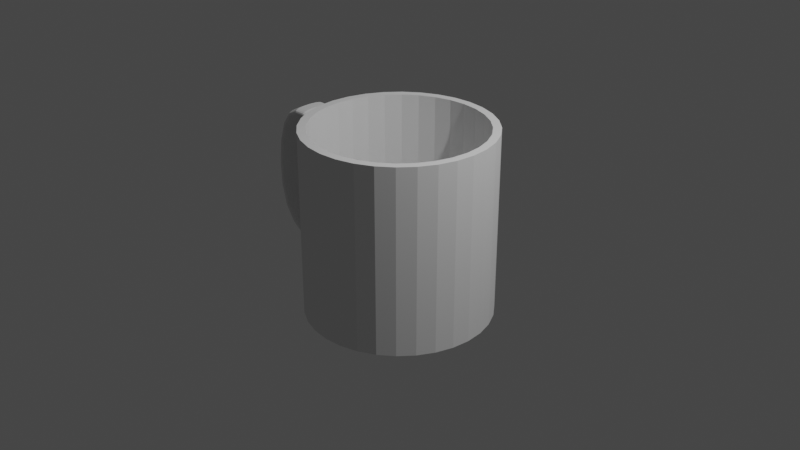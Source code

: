 # Source: mug_cup.blend  (saved by Blender 2.81.16; exported with 4.5.12 LTS)
import bpy
from mathutils import Matrix  # noqa: F401  (used for matrix-valued properties, if any)

bpy.ops.wm.read_factory_settings(use_empty=True)
scene = bpy.context.scene
scene.name = 'Scene'

# ---- collections
col_collection = bpy.data.collections.new('Collection'); scene.collection.children.link(col_collection)

# ---- world
world_world = bpy.data.worlds.new('World'); scene.world = world_world
world_world.use_nodes = True; world_world.node_tree.nodes.clear()
_N = world_world.node_tree.nodes; _L = world_world.node_tree.links
n0 = _N.new('ShaderNodeOutputWorld'); n0.name = 'World Output'; n0.location = (300, 300)
n1 = _N.new('ShaderNodeBackground'); n1.name = 'Background'; n1.location = (10, 300)
n1.inputs[0].default_value = (0.05088, 0.05088, 0.05088, 1.0)
_L.new(n1.outputs[0], n0.inputs[0])
n0.is_active_output = True
world_world.color = (0.05088, 0.05088, 0.05088)
world_world.use_sun_shadow = False
world_world.sun_shadow_jitter_overblur = 0.0

# ---- cameras
cam_camera = bpy.data.cameras.new('Camera')
cam_camera.clip_end = 100.0
cam_camera.ortho_scale = 7.314

# ---- lights
light_light = bpy.data.lights.new('Light', 'POINT')
light_light.transmission_factor = 0.0
light_light.energy = 1000.0
light_light.shadow_soft_size = 0.1
light_light.shadow_maximum_resolution = 0.006
light_light.use_absolute_resolution = True

# ---- meshes
me_cylinder = bpy.data.meshes.new('Cylinder')
me_cylinder.from_pydata([(0.0, 1.0, -1.0), (-3.334e-08, 0.9127, 1.0), (0.1951, 0.9808, -1.0), (0.1781, 0.8952, 1.0), (0.3827, 0.9239, -1.0), (0.3493, 0.8432, 1.0), (0.5556, 0.8315, -1.0), (0.5071, 0.7589, 1.0), (0.7071, 0.7071, -1.0), (0.6454, 0.6454, 1.0), (0.8315, 0.5556, -1.0), (0.7589, 0.5071, 1.0), (0.9239, 0.3827, -1.0), (0.8432, 0.3493, 1.0), (0.9808, 0.1951, -1.0), (0.8952, 0.1781, 1.0), (1.0, 7.55e-08, -1.0), (0.9127, 6.21e-08, 1.0), (0.9808, -0.1951, -1.0), (0.8952, -0.1781, 1.0), (0.9239, -0.3827, -1.0), (0.8432, -0.3493, 1.0), (0.8315, -0.5556, -1.0), (0.7589, -0.5071, 1.0), (0.7071, -0.7071, -1.0), (0.6454, -0.6454, 1.0), (0.5556, -0.8315, -1.0), (0.5071, -0.7589, 1.0), (0.3827, -0.9239, -1.0), (0.3493, -0.8432, 1.0), (0.1951, -0.9808, -1.0), (0.1781, -0.8952, 1.0), (-3.258e-07, -1.0, -1.0), (-2.99e-07, -0.9127, 1.0), (-0.1951, -0.9808, -1.0), (-0.1781, -0.8952, 1.0), (-0.3827, -0.9239, -1.0), (-0.3493, -0.8432, 1.0), (-0.5556, -0.8315, -1.0), (-0.5071, -0.7589, 1.0), (-0.7071, -0.7071, -1.0), (-0.6454, -0.6454, 1.0), (-0.8315, -0.5556, -1.0), (-0.7589, -0.5071, 1.0), (-0.9239, -0.3827, -1.0), (-0.8432, -0.3493, 1.0), (-0.9808, -0.1951, -1.0), (-0.8952, -0.1781, 1.0), (-1.0, 9.656e-07, -1.0), (-0.9127, 8.859e-07, 1.0), (-0.9808, 0.1951, -1.0), (-0.8952, 0.1781, 1.0), (-0.9239, 0.3827, -1.0), (-0.8432, 0.3493, 1.0), (-0.8315, 0.5556, -1.0), (-0.7589, 0.5071, 1.0), (-0.7071, 0.7071, -1.0), (-0.6454, 0.6454, 1.0), (-0.5556, 0.8315, -1.0), (-0.5071, 0.7589, 1.0), (-0.3827, 0.9239, -1.0), (-0.3493, 0.8432, 1.0), (-0.1951, 0.9808, -1.0), (-0.1781, 0.8952, 1.0), (0.0, 1.0, 0.4551), (0.1951, 0.9808, 1.0), (0.0, 1.0, 1.0), (0.3827, 0.9239, 1.0), (0.5556, 0.8315, 1.0), (0.7071, 0.7071, 1.0), (0.8315, 0.5556, 1.0), (0.9239, 0.3827, 1.0), (0.9808, 0.1951, 1.0), (1.0, 7.55e-08, 1.0), (0.9808, -0.1951, 1.0), (0.9239, -0.3827, 1.0), (0.8315, -0.5556, 1.0), (0.7071, -0.7071, 1.0), (0.5556, -0.8315, 1.0), (0.3827, -0.9239, 1.0), (0.1951, -0.9808, 1.0), (-3.258e-07, -1.0, 1.0), (-0.1951, -0.9808, 1.0), (-0.3827, -0.9239, 1.0), (-0.5556, -0.8315, 1.0), (-0.7071, -0.7071, 1.0), (-0.8315, -0.5556, 1.0), (-0.9239, -0.3827, 1.0), (-0.9808, -0.1951, 1.0), (-1.0, 9.656e-07, 1.0), (-0.9808, 0.1951, 1.0), (-0.8315, 0.5556, 1.0), (-0.9239, 0.3827, 1.0), (-0.7071, 0.7071, 1.0), (-0.5556, 0.8315, 1.0), (-0.3827, 0.9239, 1.0), (-0.1951, 0.9808, 1.0), (0.1781, 0.8952, -0.8728), (1.598e-07, 0.9127, -0.8728), (0.3493, 0.8432, -0.8728), (0.5071, 0.7589, -0.8728), (0.6454, 0.6454, -0.8728), (0.7589, 0.5071, -0.8728), (0.8432, 0.3493, -0.8728), (0.8952, 0.1781, -0.8728), (0.9127, 6.21e-08, -0.8728), (0.8952, -0.1781, -0.8728), (0.8432, -0.3493, -0.8728), (0.7589, -0.5071, -0.8728), (0.6454, -0.6454, -0.8728), (0.5071, -0.7589, -0.8728), (0.3493, -0.8432, -0.8728), (0.1781, -0.8952, -0.8728), (-1.059e-07, -0.9127, -0.8728), (-0.1781, -0.8952, -0.8728), (-0.3493, -0.8432, -0.8728), (-0.5071, -0.7589, -0.8728), (-0.6454, -0.6454, -0.8728), (-0.7589, -0.5071, -0.8728), (-0.8432, -0.3493, -0.8728), (-0.8952, -0.1781, -0.8728), (-0.9127, 8.859e-07, -0.8728), (-0.8952, 0.1781, -0.8728), (-0.8432, 0.3493, -0.8728), (-0.7589, 0.5071, -0.8728), (-0.6454, 0.6454, -0.8728), (-0.5071, 0.7589, -0.8728), (-0.3493, 0.8432, -0.8728), (-0.1781, 0.8952, -0.8728), (0.1951, 0.9808, 0.4551), (0.3827, 0.9239, 0.4551), (0.5556, 0.8315, 0.4551), (0.7071, 0.7071, 0.4551), (0.8315, 0.5556, 0.4551), (0.9239, 0.3827, 0.4551), (0.9808, 0.1951, 0.4551), (1.0, 7.55e-08, 0.4551), (0.9808, -0.1951, 0.4551), (0.9239, -0.3827, 0.4551), (0.8315, -0.5556, 0.4551), (0.7071, -0.7071, 0.4551), (0.5556, -0.8315, 0.4551), (0.3827, -0.9239, 0.4551), (0.1951, -0.9808, 0.4551), (-3.258e-07, -1.0, 0.4551), (-0.1951, -0.9808, 0.4551), (-0.3827, -0.9239, 0.4551), (-0.5556, -0.8315, 0.4551), (-0.7071, -0.7071, 0.4551), (-0.8315, -0.5556, 0.4551), (-0.9239, -0.3827, 0.4551), (-0.9808, -0.1951, 0.4551), (-1.0, 9.656e-07, 0.4551), (-0.9808, 0.1951, 0.4551), (-0.9239, 0.3827, 0.4551), (-0.8315, 0.5556, 0.4551), (-0.7071, 0.7071, 0.4551), (-0.5556, 0.8315, 0.4551), (-0.3827, 0.9239, 0.4551), (-0.1951, 0.9808, 0.4551)], [], [(64, 66, 65, 129), (129, 65, 67, 130), (130, 67, 68, 131), (131, 68, 69, 132), (132, 69, 70, 133), (133, 70, 71, 134), (134, 71, 72, 135), (135, 72, 73, 136), (136, 73, 74, 137), (137, 74, 75, 138), (138, 75, 76, 139), (139, 76, 77, 140), (140, 77, 78, 141), (141, 78, 79, 142), (142, 79, 80, 143), (143, 80, 81, 144), (144, 81, 82, 145), (145, 82, 83, 146), (146, 83, 84, 147), (147, 84, 85, 148), (148, 85, 86, 149), (149, 86, 87, 150), (150, 87, 88, 151), (151, 88, 89, 152), (152, 89, 90, 153), (153, 90, 92, 154), (154, 92, 91, 155), (155, 91, 93, 156), (156, 93, 94, 157), (157, 94, 95, 158), (63, 61, 127, 128), (158, 95, 96, 159), (159, 96, 66, 64), (0, 2, 4, 6, 8, 10, 12, 14, 16, 18, 20, 22, 24, 26, 28, 30, 32, 34, 36, 38, 40, 42, 44, 46, 48, 50, 52, 54, 56, 58, 60, 62), (1, 3, 65, 66), (3, 5, 67, 65), (5, 7, 68, 67), (7, 9, 69, 68), (9, 11, 70, 69), (11, 13, 71, 70), (13, 15, 72, 71), (15, 17, 73, 72), (17, 19, 74, 73), (19, 21, 75, 74), (21, 23, 76, 75), (23, 25, 77, 76), (25, 27, 78, 77), (27, 29, 79, 78), (29, 31, 80, 79), (31, 33, 81, 80), (33, 35, 82, 81), (35, 37, 83, 82), (37, 39, 84, 83), (39, 41, 85, 84), (41, 43, 86, 85), (43, 45, 87, 86), (45, 47, 88, 87), (47, 49, 89, 88), (49, 51, 90, 89), (51, 53, 92, 90), (53, 55, 91, 92), (55, 57, 93, 91), (57, 59, 94, 93), (59, 61, 95, 94), (61, 63, 96, 95), (63, 1, 66, 96), (97, 98, 128, 127, 126, 125, 124, 123, 122, 121, 120, 119, 118, 117, 116, 115, 114, 113, 112, 111, 110, 109, 108, 107, 106, 105, 104, 103, 102, 101, 100, 99), (37, 35, 114, 115), (11, 9, 101, 102), (1, 63, 128, 98), (39, 37, 115, 116), (13, 11, 102, 103), (41, 39, 116, 117), (15, 13, 103, 104), (43, 41, 117, 118), (17, 15, 104, 105), (45, 43, 118, 119), (19, 17, 105, 106), (47, 45, 119, 120), (21, 19, 106, 107), (49, 47, 120, 121), (23, 21, 107, 108), (51, 49, 121, 122), (25, 23, 108, 109), (53, 51, 122, 123), (27, 25, 109, 110), (55, 53, 123, 124), (29, 27, 110, 111), (3, 1, 98, 97), (57, 55, 124, 125), (31, 29, 111, 112), (5, 3, 97, 99), (59, 57, 125, 126), (33, 31, 112, 113), (7, 5, 99, 100), (61, 59, 126, 127), (35, 33, 113, 114), (9, 7, 100, 101), (62, 159, 64, 0), (60, 158, 159, 62), (58, 157, 158, 60), (56, 156, 157, 58), (54, 155, 156, 56), (52, 154, 155, 54), (50, 153, 154, 52), (48, 152, 153, 50), (46, 151, 152, 48), (44, 150, 151, 46), (42, 149, 150, 44), (40, 148, 149, 42), (38, 147, 148, 40), (36, 146, 147, 38), (34, 145, 146, 36), (32, 144, 145, 34), (30, 143, 144, 32), (28, 142, 143, 30), (26, 141, 142, 28), (24, 140, 141, 26), (22, 139, 140, 24), (20, 138, 139, 22), (18, 137, 138, 20), (16, 136, 137, 18), (14, 135, 136, 16), (12, 134, 135, 14), (10, 133, 134, 12), (8, 132, 133, 10), (6, 131, 132, 8), (4, 130, 131, 6), (2, 129, 130, 4), (0, 64, 129, 2)])
_uv = me_cylinder.uv_layers.new(name='UVMap')
_uv.uv.foreach_set('vector', [1.0, 0.8638, 1.0, 1.0, 0.9688, 1.0, 0.9688, 0.8638, 0.9688, 0.8638, 0.9688, 1.0, 0.9375, 1.0, 0.9375, 0.8638, 0.9375, 0.8638, 0.9375, 1.0, 0.9062, 1.0, 0.9062, 0.8638, 0.9062, 0.8638, 0.9062, 1.0, 0.875, 1.0, 0.875, 0.8638, 0.875, 0.8638, 0.875, 1.0, 0.8438, 1.0, 0.8438, 0.8638, 0.8438, 0.8638, 0.8438, 1.0, 0.8125, 1.0, 0.8125, 0.8638, 0.8125, 0.8638, 0.8125, 1.0, 0.7812, 1.0, 0.7813, 0.8638, 0.7813, 0.8638, 0.7812, 1.0, 0.75, 1.0, 0.75, 0.8638, 0.75, 0.8638, 0.75, 1.0, 0.7188, 1.0, 0.7188, 0.8638, 0.7188, 0.8638, 0.7188, 1.0, 0.6875, 1.0, 0.6875, 0.8638, 0.6875, 0.8638, 0.6875, 1.0, 0.6562, 1.0, 0.6562, 0.8638, 0.6562, 0.8638, 0.6562, 1.0, 0.625, 1.0, 0.625, 0.8638, 0.625, 0.8638, 0.625, 1.0, 0.5938, 1.0, 0.5938, 0.8638, 0.5938, 0.8638, 0.5938, 1.0, 0.5625, 1.0, 0.5625, 0.8638, 0.5625, 0.8638, 0.5625, 1.0, 0.5312, 1.0, 0.5312, 0.8638, 0.5312, 0.8638, 0.5312, 1.0, 0.5, 1.0, 0.5, 0.8638, 0.5, 0.8638, 0.5, 1.0, 0.4688, 1.0, 0.4687, 0.8638, 0.4687, 0.8638, 0.4688, 1.0, 0.4375, 1.0, 0.4375, 0.8638, 0.4375, 0.8638, 0.4375, 1.0, 0.4062, 1.0, 0.4062, 0.8638, 0.4062, 0.8638, 0.4062, 1.0, 0.375, 1.0, 0.375, 0.8638, 0.375, 0.8638, 0.375, 1.0, 0.3438, 1.0, 0.3438, 0.8638, 0.3438, 0.8638, 0.3438, 1.0, 0.3125, 1.0, 0.3125, 0.8638, 0.3125, 0.8638, 0.3125, 1.0, 0.2812, 1.0, 0.2812, 0.8638, 0.2812, 0.8638, 0.2812, 1.0, 0.25, 1.0, 0.25, 0.8638, 0.25, 0.8638, 0.25, 1.0, 0.2188, 1.0, 0.2188, 0.8638, 0.2188, 0.8638, 0.2188, 1.0, 0.1875, 1.0, 0.1875, 0.8638, 0.1875, 0.8638, 0.1875, 1.0, 0.1562, 1.0, 0.1562, 0.8638, 0.1562, 0.8638, 0.1562, 1.0, 0.125, 1.0, 0.125, 0.8638, 0.125, 0.8638, 0.125, 1.0, 0.09375, 1.0, 0.09375, 0.8638, 0.09375, 0.8638, 0.09375, 1.0, 0.0625, 1.0, 0.0625, 0.8638, 0.2073, 0.4648, 0.1662, 0.4524, 0.1662, 0.4524, 0.2073, 0.4648, 0.0625, 0.8638, 0.0625, 1.0, 0.03125, 1.0, 0.03125, 0.8638, 0.03125, 0.8638, 0.03125, 1.0, 0.0, 1.0, 0.0, 0.8638, 0.75, 0.49, 0.7968, 0.4854, 0.8418, 0.4717, 0.8833, 0.4496, 0.9197, 0.4197, 0.9496, 0.3833, 0.9717, 0.3418, 0.9854, 0.2968, 0.99, 0.25, 0.9854, 0.2032, 0.9717, 0.1582, 0.9496, 0.1167, 0.9197, 0.08029, 0.8833, 0.05045, 0.8418, 0.02827, 0.7968, 0.01461, 0.75, 0.01, 0.7032, 0.01461, 0.6582, 0.02827, 0.6167, 0.05045, 0.5803, 0.08029, 0.5504, 0.1167, 0.5283, 0.1582, 0.5146, 0.2032, 0.51, 0.25, 0.5146, 0.2968, 0.5283, 0.3418, 0.5504, 0.3833, 0.5803, 0.4197, 0.6167, 0.4496, 0.6582, 0.4717, 0.7032, 0.4854, 0.25, 0.469, 0.2927, 0.4648, 0.2968, 0.4854, 0.25, 0.49, 0.2927, 0.4648, 0.3338, 0.4524, 0.3418, 0.4717, 0.2968, 0.4854, 0.3338, 0.4524, 0.3717, 0.4321, 0.3833, 0.4496, 0.3418, 0.4717, 0.3717, 0.4321, 0.4049, 0.4049, 0.4197, 0.4197, 0.3833, 0.4496, 0.4049, 0.4049, 0.4321, 0.3717, 0.4496, 0.3833, 0.4197, 0.4197, 0.4321, 0.3717, 0.4524, 0.3338, 0.4717, 0.3418, 0.4496, 0.3833, 0.4524, 0.3338, 0.4648, 0.2927, 0.4854, 0.2968, 0.4717, 0.3418, 0.4648, 0.2927, 0.469, 0.25, 0.49, 0.25, 0.4854, 0.2968, 0.469, 0.25, 0.4648, 0.2073, 0.4854, 0.2032, 0.49, 0.25, 0.4648, 0.2073, 0.4524, 0.1662, 0.4717, 0.1582, 0.4854, 0.2032, 0.4524, 0.1662, 0.4321, 0.1283, 0.4496, 0.1167, 0.4717, 0.1582, 0.4321, 0.1283, 0.4049, 0.09511, 0.4197, 0.08029, 0.4496, 0.1167, 0.4049, 0.09511, 0.3717, 0.06787, 0.3833, 0.05045, 0.4197, 0.08029, 0.3717, 0.06787, 0.3338, 0.04763, 0.3418, 0.02827, 0.3833, 0.05045, 0.3338, 0.04763, 0.2927, 0.03516, 0.2968, 0.01461, 0.3418, 0.02827, 0.2927, 0.03516, 0.25, 0.03095, 0.25, 0.01, 0.2968, 0.01461, 0.25, 0.03095, 0.2073, 0.03516, 0.2032, 0.01461, 0.25, 0.01, 0.2073, 0.03516, 0.1662, 0.04763, 0.1582, 0.02827, 0.2032, 0.01461, 0.1662, 0.04763, 0.1283, 0.06787, 0.1167, 0.05045, 0.1582, 0.02827, 0.1283, 0.06787, 0.09511, 0.09511, 0.08029, 0.08029, 0.1167, 0.05045, 0.09511, 0.09511, 0.06787, 0.1283, 0.05045, 0.1167, 0.08029, 0.08029, 0.06787, 0.1283, 0.04763, 0.1662, 0.02827, 0.1582, 0.05045, 0.1167, 0.04763, 0.1662, 0.03516, 0.2073, 0.01461, 0.2032, 0.02827, 0.1582, 0.03516, 0.2073, 0.03095, 0.25, 0.01, 0.25, 0.01461, 0.2032, 0.03095, 0.25, 0.03516, 0.2927, 0.01461, 0.2968, 0.01, 0.25, 0.03516, 0.2927, 0.04763, 0.3338, 0.02827, 0.3418, 0.01461, 0.2968, 0.04763, 0.3338, 0.06787, 0.3717, 0.05045, 0.3833, 0.02827, 0.3418, 0.06787, 0.3717, 0.09511, 0.4049, 0.08029, 0.4197, 0.05045, 0.3833, 0.09511, 0.4049, 0.1283, 0.4321, 0.1167, 0.4496, 0.08029, 0.4197, 0.1283, 0.4321, 0.1662, 0.4524, 0.1582, 0.4717, 0.1167, 0.4496, 0.1662, 0.4524, 0.2073, 0.4648, 0.2032, 0.4854, 0.1582, 0.4717, 0.2073, 0.4648, 0.25, 0.469, 0.25, 0.49, 0.2032, 0.4854, 0.2927, 0.4648, 0.25, 0.469, 0.2073, 0.4648, 0.1662, 0.4524, 0.1283, 0.4321, 0.09511, 0.4049, 0.06787, 0.3717, 0.04763, 0.3338, 0.03516, 0.2927, 0.03095, 0.25, 0.03516, 0.2073, 0.04763, 0.1662, 0.06787, 0.1283, 0.09511, 0.09511, 0.1283, 0.06787, 0.1662, 0.04763, 0.2073, 0.03516, 0.25, 0.03095, 0.2927, 0.03516, 0.3338, 0.04763, 0.3717, 0.06787, 0.4049, 0.09511, 0.4321, 0.1283, 0.4524, 0.1662, 0.4648, 0.2073, 0.469, 0.25, 0.4648, 0.2927, 0.4524, 0.3338, 0.4321, 0.3717, 0.4049, 0.4049, 0.3717, 0.4321, 0.3338, 0.4524, 0.1662, 0.04763, 0.2073, 0.03516, 0.2073, 0.03516, 0.1662, 0.04763, 0.4321, 0.3717, 0.4049, 0.4049, 0.4049, 0.4049, 0.4321, 0.3717, 0.25, 0.469, 0.2073, 0.4648, 0.2073, 0.4648, 0.25, 0.469, 0.1283, 0.06787, 0.1662, 0.04763, 0.1662, 0.04763, 0.1283, 0.06787, 0.4524, 0.3338, 0.4321, 0.3717, 0.4321, 0.3717, 0.4524, 0.3338, 0.09511, 0.09511, 0.1283, 0.06787, 0.1283, 0.06787, 0.09511, 0.09511, 0.4648, 0.2927, 0.4524, 0.3338, 0.4524, 0.3338, 0.4648, 0.2927, 0.06787, 0.1283, 0.09511, 0.09511, 0.09511, 0.09511, 0.06787, 0.1283, 0.469, 0.25, 0.4648, 0.2927, 0.4648, 0.2927, 0.469, 0.25, 0.04763, 0.1662, 0.06787, 0.1283, 0.06787, 0.1283, 0.04763, 0.1662, 0.4648, 0.2073, 0.469, 0.25, 0.469, 0.25, 0.4648, 0.2073, 0.03516, 0.2073, 0.04763, 0.1662, 0.04763, 0.1662, 0.03516, 0.2073, 0.4524, 0.1662, 0.4648, 0.2073, 0.4648, 0.2073, 0.4524, 0.1662, 0.03095, 0.25, 0.03516, 0.2073, 0.03516, 0.2073, 0.03095, 0.25, 0.4321, 0.1283, 0.4524, 0.1662, 0.4524, 0.1662, 0.4321, 0.1283, 0.03516, 0.2927, 0.03095, 0.25, 0.03095, 0.25, 0.03516, 0.2927, 0.4049, 0.09511, 0.4321, 0.1283, 0.4321, 0.1283, 0.4049, 0.09511, 0.04763, 0.3338, 0.03516, 0.2927, 0.03516, 0.2927, 0.04763, 0.3338, 0.3717, 0.06787, 0.4049, 0.09511, 0.4049, 0.09511, 0.3717, 0.06787, 0.06787, 0.3717, 0.04763, 0.3338, 0.04763, 0.3338, 0.06787, 0.3717, 0.3338, 0.04763, 0.3717, 0.06787, 0.3717, 0.06787, 0.3338, 0.04763, 0.2927, 0.4648, 0.25, 0.469, 0.25, 0.469, 0.2927, 0.4648, 0.09511, 0.4049, 0.06787, 0.3717, 0.06787, 0.3717, 0.09511, 0.4049, 0.2927, 0.03516, 0.3338, 0.04763, 0.3338, 0.04763, 0.2927, 0.03516, 0.3338, 0.4524, 0.2927, 0.4648, 0.2927, 0.4648, 0.3338, 0.4524, 0.1283, 0.4321, 0.09511, 0.4049, 0.09511, 0.4049, 0.1283, 0.4321, 0.25, 0.03095, 0.2927, 0.03516, 0.2927, 0.03516, 0.25, 0.03095, 0.3717, 0.4321, 0.3338, 0.4524, 0.3338, 0.4524, 0.3717, 0.4321, 0.1662, 0.4524, 0.1283, 0.4321, 0.1283, 0.4321, 0.1662, 0.4524, 0.2073, 0.03516, 0.25, 0.03095, 0.25, 0.03095, 0.2073, 0.03516, 0.4049, 0.4049, 0.3717, 0.4321, 0.3717, 0.4321, 0.4049, 0.4049, 0.03125, 0.5, 0.03125, 0.8638, 0.0, 0.8638, 0.0, 0.5, 0.0625, 0.5, 0.0625, 0.8638, 0.03125, 0.8638, 0.03125, 0.5, 0.09375, 0.5, 0.09375, 0.8638, 0.0625, 0.8638, 0.0625, 0.5, 0.125, 0.5, 0.125, 0.8638, 0.09375, 0.8638, 0.09375, 0.5, 0.1562, 0.5, 0.1562, 0.8638, 0.125, 0.8638, 0.125, 0.5, 0.1875, 0.5, 0.1875, 0.8638, 0.1562, 0.8638, 0.1562, 0.5, 0.2188, 0.5, 0.2188, 0.8638, 0.1875, 0.8638, 0.1875, 0.5, 0.25, 0.5, 0.25, 0.8638, 0.2188, 0.8638, 0.2188, 0.5, 0.2812, 0.5, 0.2812, 0.8638, 0.25, 0.8638, 0.25, 0.5, 0.3125, 0.5, 0.3125, 0.8638, 0.2812, 0.8638, 0.2812, 0.5, 0.3438, 0.5, 0.3438, 0.8638, 0.3125, 0.8638, 0.3125, 0.5, 0.375, 0.5, 0.375, 0.8638, 0.3438, 0.8638, 0.3438, 0.5, 0.4062, 0.5, 0.4062, 0.8638, 0.375, 0.8638, 0.375, 0.5, 0.4375, 0.5, 0.4375, 0.8638, 0.4062, 0.8638, 0.4062, 0.5, 0.4688, 0.5, 0.4687, 0.8638, 0.4375, 0.8638, 0.4375, 0.5, 0.5, 0.5, 0.5, 0.8638, 0.4687, 0.8638, 0.4688, 0.5, 0.5312, 0.5, 0.5312, 0.8638, 0.5, 0.8638, 0.5, 0.5, 0.5625, 0.5, 0.5625, 0.8638, 0.5312, 0.8638, 0.5312, 0.5, 0.5938, 0.5, 0.5938, 0.8638, 0.5625, 0.8638, 0.5625, 0.5, 0.625, 0.5, 0.625, 0.8638, 0.5938, 0.8638, 0.5938, 0.5, 0.6562, 0.5, 0.6562, 0.8638, 0.625, 0.8638, 0.625, 0.5, 0.6875, 0.5, 0.6875, 0.8638, 0.6562, 0.8638, 0.6562, 0.5, 0.7188, 0.5, 0.7188, 0.8638, 0.6875, 0.8638, 0.6875, 0.5, 0.75, 0.5, 0.75, 0.8638, 0.7188, 0.8638, 0.7188, 0.5, 0.7812, 0.5, 0.7813, 0.8638, 0.75, 0.8638, 0.75, 0.5, 0.8125, 0.5, 0.8125, 0.8638, 0.7813, 0.8638, 0.7812, 0.5, 0.8438, 0.5, 0.8438, 0.8638, 0.8125, 0.8638, 0.8125, 0.5, 0.875, 0.5, 0.875, 0.8638, 0.8438, 0.8638, 0.8438, 0.5, 0.9062, 0.5, 0.9062, 0.8638, 0.875, 0.8638, 0.875, 0.5, 0.9375, 0.5, 0.9375, 0.8638, 0.9062, 0.8638, 0.9062, 0.5, 0.9688, 0.5, 0.9688, 0.8638, 0.9375, 0.8638, 0.9375, 0.5, 1.0, 0.5, 1.0, 0.8638, 0.9688, 0.8638, 0.9688, 0.5])
me_cylinder.use_remesh_fix_poles = True
me_cylinder.use_remesh_preserve_attributes = False
me_cylinder.use_mirror_vertex_groups = False
me_cylinder.update()
me_cylinder_001 = bpy.data.meshes.new('Cylinder.001')
me_cylinder_001.from_pydata([(-0.9808, -0.1951, 0.4551), (-1.0, 9.656e-07, 0.4551), (-0.9808, 0.1951, 0.4551), (-1.144, -0.1951, 0.7888), (-1.163, 9.208e-07, 0.7888), (-1.144, 0.1951, 0.7888), (-1.641, -0.1951, 0.8296), (-1.661, 9.153e-07, 0.8296), (-1.641, 0.1951, 0.8296), (-1.716, -0.1951, -0.5119), (-1.735, 1.096e-06, -0.5119), (-1.716, 0.1951, -0.5119), (-0.9808, -0.1951, -0.6618), (-0.8952, 1.116e-06, -0.6618), (-0.9808, 0.1951, -0.6618)], [], [(1, 0, 3, 4), (2, 1, 4, 5), (4, 3, 6, 7), (5, 4, 7, 8), (7, 6, 9, 10), (8, 7, 10, 11), (10, 9, 12, 13), (11, 10, 13, 14)])
_uv = me_cylinder_001.uv_layers.new(name='UVMap')
_uv.uv.foreach_set('vector', [0.25, 0.8638, 0.2812, 0.8638, 0.2812, 0.8638, 0.25, 0.8638, 0.2188, 0.8638, 0.25, 0.8638, 0.25, 0.8638, 0.2188, 0.8638, 0.25, 0.8638, 0.2812, 0.8638, 0.2812, 0.8638, 0.25, 0.8638, 0.2188, 0.8638, 0.25, 0.8638, 0.25, 0.8638, 0.2188, 0.8638, 0.25, 0.8638, 0.2812, 0.8638, 0.2812, 0.8638, 0.25, 0.8638, 0.2188, 0.8638, 0.25, 0.8638, 0.25, 0.8638, 0.2188, 0.8638, 0.25, 0.8638, 0.2812, 0.8638, 0.2812, 0.8638, 0.25, 0.8638, 0.2188, 0.8638, 0.25, 0.8638, 0.25, 0.8638, 0.2188, 0.8638])
me_cylinder_001.use_remesh_fix_poles = True
me_cylinder_001.use_remesh_preserve_attributes = False
me_cylinder_001.use_mirror_vertex_groups = False
me_cylinder_001.update()

# ---- objects
ob_light = bpy.data.objects.new('Light', light_light)
ob_camera = bpy.data.objects.new('Camera', cam_camera)
ob_cylinder = bpy.data.objects.new('Cylinder', me_cylinder)
ob_cylinder_001 = bpy.data.objects.new('Cylinder.001', me_cylinder_001)

# ---- transforms, parenting, visibility, modifiers, constraints
ob_light.location = (4.076, 1.005, 5.904)
ob_light.rotation_euler = (0.6503, 0.05522, 1.866)
ob_light.lock_rotations_4d = False
ob_light.empty_display_type = 'ARROWS'
ob_light.color = (0.0, 0.0, 0.0, 0.0)
ob_light.lineart.crease_threshold = 0.0
ob_camera.location = (7.359, -6.926, 4.958)
ob_camera.rotation_euler = (1.109, 0.0, 0.8149)
ob_camera.lock_rotations_4d = False
ob_camera.empty_display_type = 'ARROWS'
ob_camera.color = (0.0, 0.0, 0.0, 0.0)
ob_camera.display_type = 'WIRE'
ob_camera.lineart.crease_threshold = 0.0
ob_cylinder.location = (0.0, 0.0, 0.0)
ob_cylinder.lineart.crease_threshold = 0.0
ob_cylinder_001.location = (0.0, 0.0, 0.0)
ob_cylinder_001.lineart.crease_threshold = 0.0
_m = ob_cylinder_001.modifiers.new('Solidify', 'SOLIDIFY')
_m.thickness = 0.1
_m.nonmanifold_thickness_mode = 'FIXED'
_m.nonmanifold_merge_threshold = 0.0003
_m = ob_cylinder_001.modifiers.new('Subdivision', 'SUBSURF')
_m.uv_smooth = 'PRESERVE_CORNERS'
_m.levels = 2
_m.show_only_control_edges = False

# ---- collection membership
col_collection.objects.link(ob_light)
col_collection.objects.link(ob_camera)
col_collection.objects.link(ob_cylinder)
col_collection.objects.link(ob_cylinder_001)

# ---- scene / render settings (as saved in the file)
scene.camera = ob_camera
scene.frame_start = 1; scene.frame_end = 250; scene.frame_set(1)
scene.render.engine = 'BLENDER_EEVEE_NEXT'
scene.cycles.use_denoising = False
scene.cycles.samples = 128
scene.cycles.sampling_pattern = 'TABULATED_SOBOL'
scene.cycles.use_adaptive_sampling = False
scene.cycles.use_light_tree = False
scene.view_settings.view_transform = 'Filmic'
bpy.context.view_layer.update()
